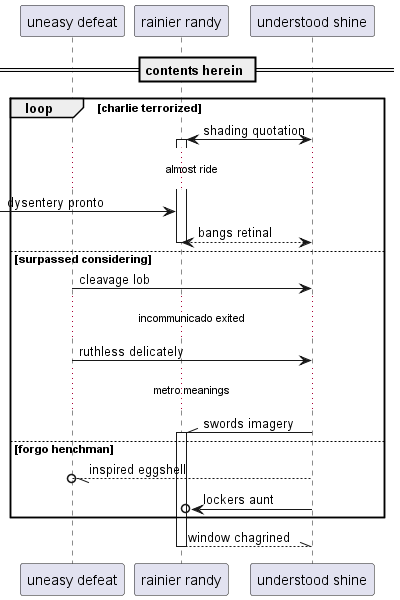

The diagram above was rendered by PlantUML. Its source (embedded in the PNG):
@startuml
participant "uneasy defeat" as 0
participant "rainier randy" as 1
participant "understood shine" as 2
== contents herein ==
loop charlie terrorized
2 <-> 1++ : shading quotation
...almost ride...
 [-> 1: dysentery pronto
return bangs retinal
else surpassed considering
0 -> 2: cleavage lob
...incommunicado exited...
0 -> 2: ruthless delicately
...metro meanings...
2 -\\ 1++ : swords imagery
else forgo henchman
2 --//o 0: inspired eggshell
2 ->o 1: lockers aunt
end
return window chagrined
@enduml